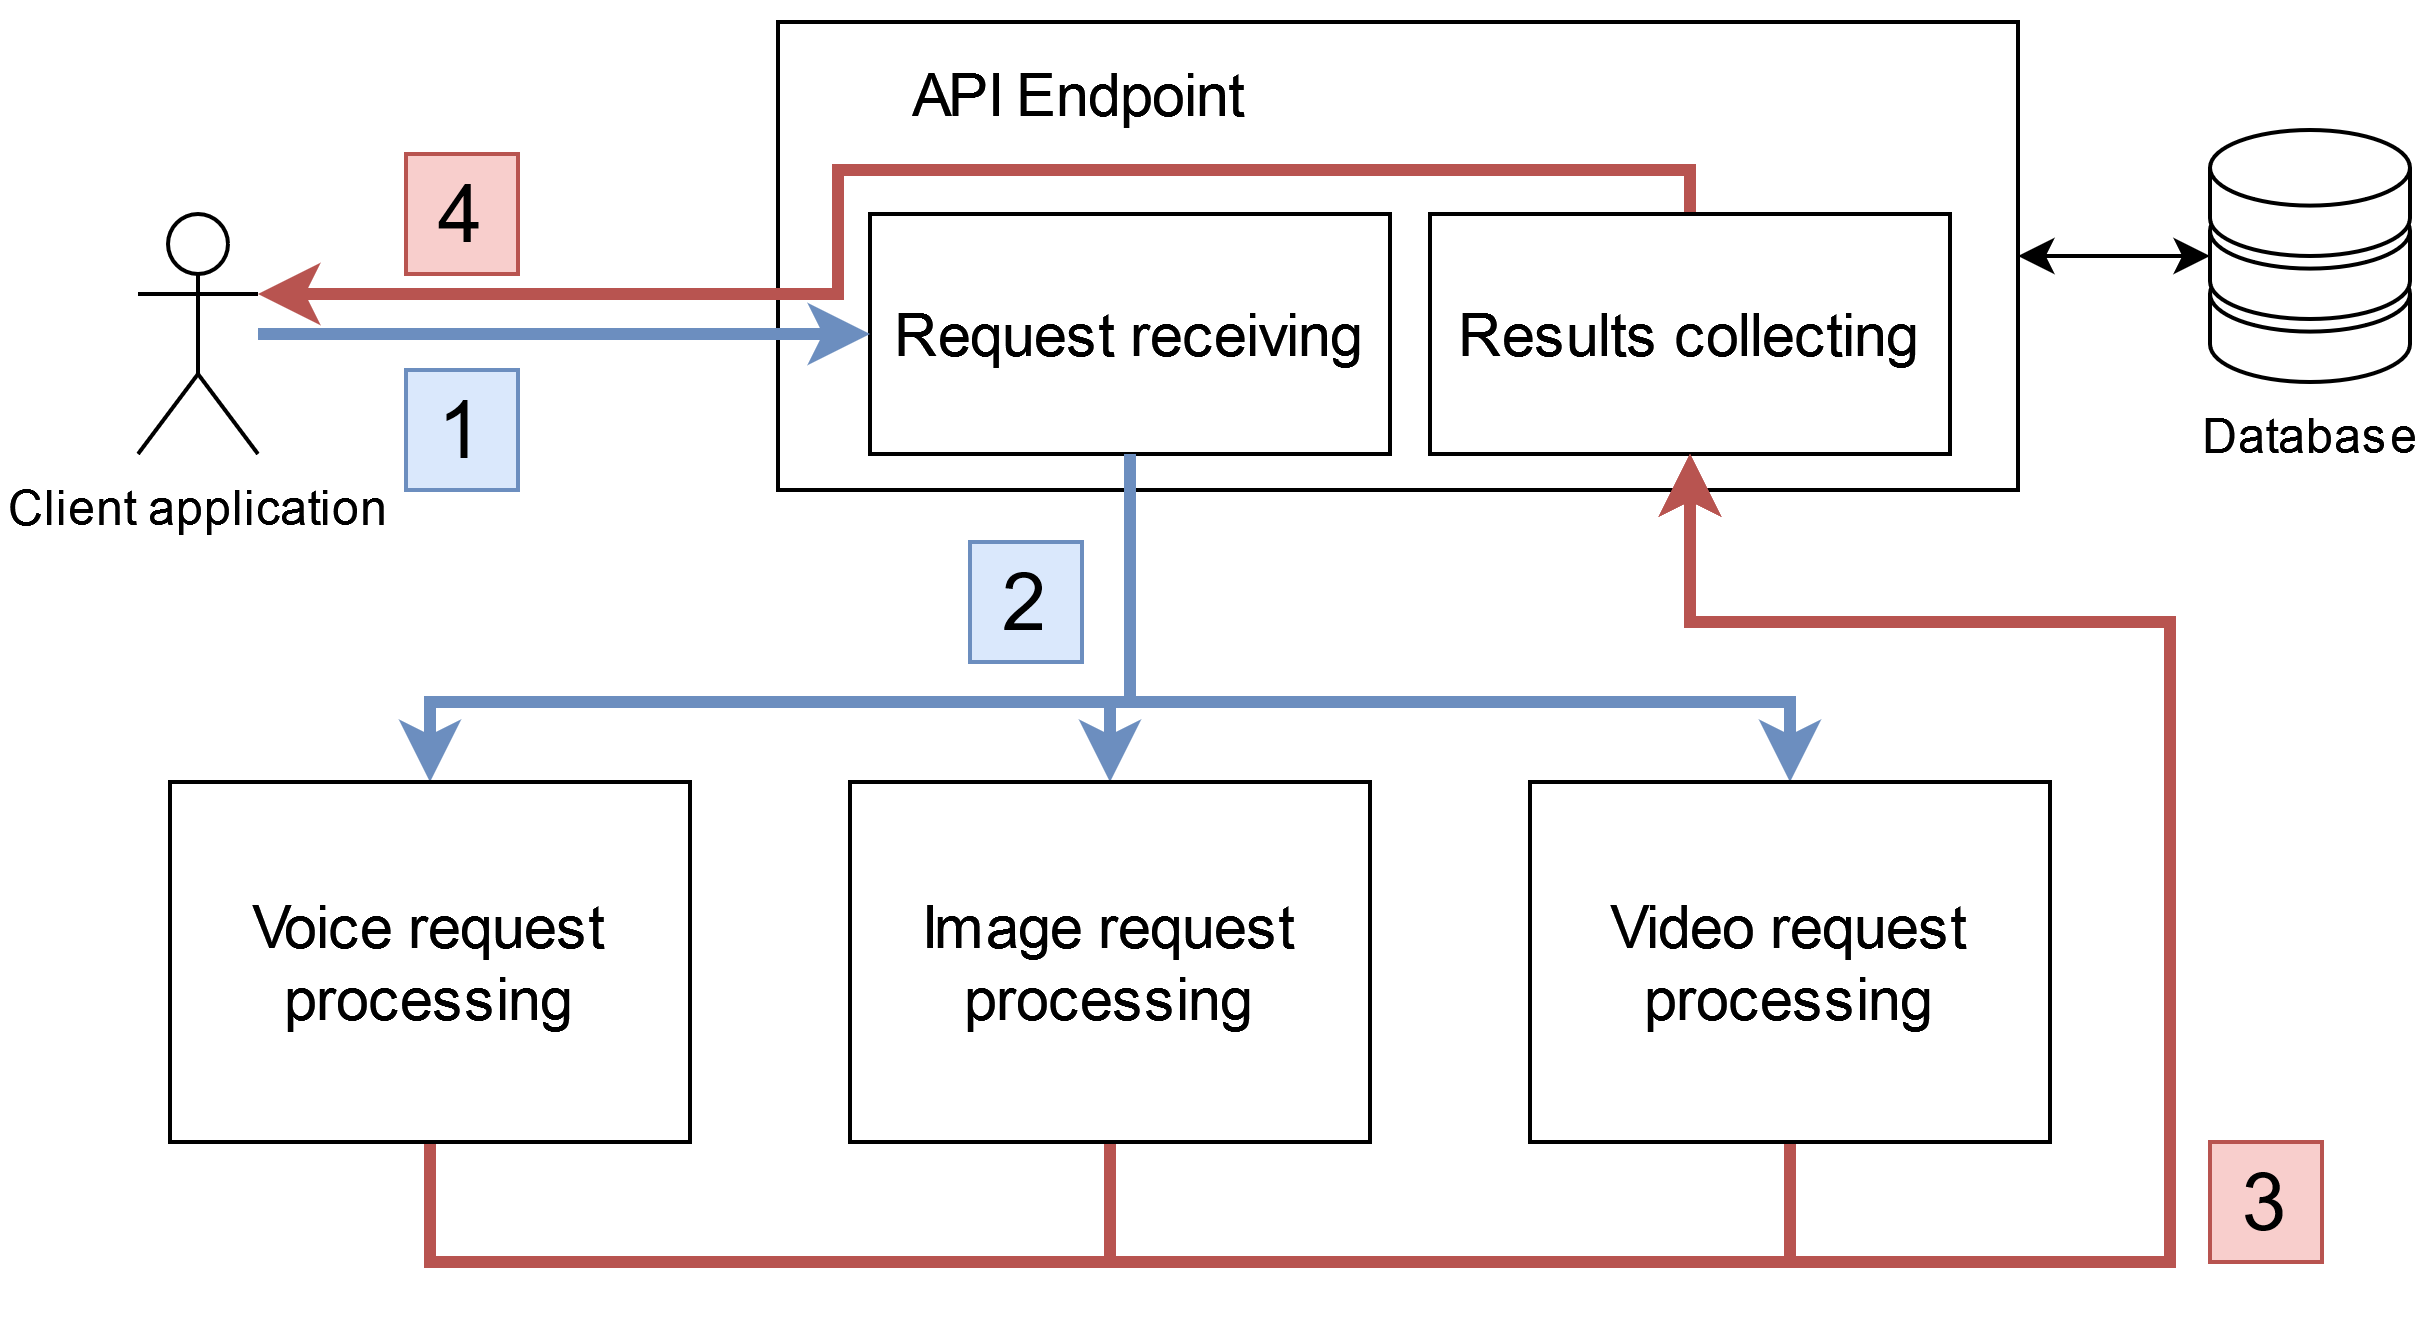

The diagram above was exported from draw.io. Its source (the exported page's mxGraphModel, read from the mxfile embedded in the PNG):
<mxGraphModel dx="1050" dy="558" grid="1" gridSize="10" guides="1" tooltips="1" connect="1" arrows="1" fold="1" page="1" pageScale="1" pageWidth="827" pageHeight="1169" math="0" shadow="0">
  <root>
    <mxCell id="0" />
    <mxCell id="1" parent="0" />
    <mxCell id="2" style="edgeStyle=orthogonalEdgeStyle;rounded=0;orthogonalLoop=1;jettySize=auto;html=1;exitX=1;exitY=0.5;exitDx=0;exitDy=0;entryX=0;entryY=0.5;entryDx=0;entryDy=0;entryPerimeter=0;startArrow=classic;startFill=1;" edge="1" source="3" target="23" parent="1">
      <mxGeometry relative="1" as="geometry" />
    </mxCell>
    <mxCell id="3" value="" style="rounded=0;whiteSpace=wrap;html=1;" vertex="1" parent="1">
      <mxGeometry x="292" y="30" width="310" height="117" as="geometry" />
    </mxCell>
    <mxCell id="4" style="edgeStyle=orthogonalEdgeStyle;rounded=0;orthogonalLoop=1;jettySize=auto;html=1;exitX=0.5;exitY=1;exitDx=0;exitDy=0;entryX=0.5;entryY=0;entryDx=0;entryDy=0;strokeWidth=3;fontSize=15;fillColor=#dae8fc;strokeColor=#6c8ebf;" edge="1" source="6" target="20" parent="1">
      <mxGeometry relative="1" as="geometry">
        <Array as="points">
          <mxPoint x="380" y="200" />
          <mxPoint x="375" y="200" />
        </Array>
      </mxGeometry>
    </mxCell>
    <mxCell id="5" style="edgeStyle=orthogonalEdgeStyle;rounded=0;orthogonalLoop=1;jettySize=auto;html=1;exitX=0.5;exitY=1;exitDx=0;exitDy=0;strokeWidth=3;fontSize=15;fillColor=#dae8fc;strokeColor=#6c8ebf;" edge="1" source="6" target="21" parent="1">
      <mxGeometry relative="1" as="geometry">
        <Array as="points">
          <mxPoint x="380" y="200" />
          <mxPoint x="545" y="200" />
        </Array>
      </mxGeometry>
    </mxCell>
    <mxCell id="6" value="&lt;div style=&quot;font-size: 15px;&quot;&gt;&lt;font style=&quot;font-size: 15px;&quot;&gt;Request receiving&lt;br&gt;&lt;/font&gt;&lt;/div&gt;" style="rounded=0;whiteSpace=wrap;html=1;" vertex="1" parent="1">
      <mxGeometry x="315" y="78" width="130" height="60" as="geometry" />
    </mxCell>
    <mxCell id="7" style="edgeStyle=orthogonalEdgeStyle;rounded=0;orthogonalLoop=1;jettySize=auto;html=1;exitX=0.5;exitY=0;exitDx=0;exitDy=0;entryX=1;entryY=0.3333333333333333;entryDx=0;entryDy=0;entryPerimeter=0;strokeWidth=3;fontSize=15;fillColor=#f8cecc;strokeColor=#b85450;" edge="1" source="8" target="10" parent="1">
      <mxGeometry relative="1" as="geometry">
        <Array as="points">
          <mxPoint x="517" y="67" />
          <mxPoint x="307" y="67" />
          <mxPoint x="307" y="100" />
        </Array>
      </mxGeometry>
    </mxCell>
    <mxCell id="8" value="&lt;font style=&quot;font-size: 15px;&quot;&gt;Results collecting&lt;/font&gt;" style="rounded=0;whiteSpace=wrap;html=1;" vertex="1" parent="1">
      <mxGeometry x="455" y="78" width="130" height="60" as="geometry" />
    </mxCell>
    <mxCell id="9" style="edgeStyle=orthogonalEdgeStyle;rounded=0;orthogonalLoop=1;jettySize=auto;html=1;entryX=0;entryY=0.5;entryDx=0;entryDy=0;strokeWidth=3;fillColor=#dae8fc;strokeColor=#6c8ebf;" edge="1" source="10" target="6" parent="1">
      <mxGeometry relative="1" as="geometry" />
    </mxCell>
    <mxCell id="10" value="&lt;div&gt;Client application&lt;/div&gt;" style="shape=umlActor;verticalLabelPosition=bottom;verticalAlign=top;html=1;outlineConnect=0;" vertex="1" parent="1">
      <mxGeometry x="132" y="78" width="30" height="60" as="geometry" />
    </mxCell>
    <mxCell id="11" style="edgeStyle=orthogonalEdgeStyle;rounded=0;orthogonalLoop=1;jettySize=auto;html=1;exitX=0.5;exitY=1;exitDx=0;exitDy=0;strokeWidth=3;fontSize=15;fillColor=#f8cecc;strokeColor=#b85450;" edge="1" source="21" target="8" parent="1">
      <mxGeometry relative="1" as="geometry">
        <Array as="points">
          <mxPoint x="545" y="340" />
          <mxPoint x="640" y="340" />
          <mxPoint x="640" y="180" />
          <mxPoint x="520" y="180" />
        </Array>
        <mxPoint x="557" y="464" as="sourcePoint" />
      </mxGeometry>
    </mxCell>
    <mxCell id="12" style="edgeStyle=orthogonalEdgeStyle;rounded=0;orthogonalLoop=1;jettySize=auto;html=1;exitX=0.5;exitY=1;exitDx=0;exitDy=0;fontSize=15;fillColor=#dae8fc;strokeColor=#6c8ebf;strokeWidth=3;" edge="1" source="6" target="18" parent="1">
      <mxGeometry relative="1" as="geometry">
        <mxPoint x="277" y="213" as="targetPoint" />
        <Array as="points">
          <mxPoint x="380" y="200" />
          <mxPoint x="205" y="200" />
        </Array>
      </mxGeometry>
    </mxCell>
    <mxCell id="13" value="API Endpoint" style="text;html=1;strokeColor=none;fillColor=none;align=center;verticalAlign=middle;whiteSpace=wrap;rounded=0;fontSize=15;" vertex="1" parent="1">
      <mxGeometry x="315" y="33" width="105" height="30" as="geometry" />
    </mxCell>
    <mxCell id="14" value="&lt;div&gt;1&lt;/div&gt;" style="text;html=1;strokeColor=#6c8ebf;fillColor=#dae8fc;align=center;verticalAlign=middle;whiteSpace=wrap;rounded=0;fontSize=20;" vertex="1" parent="1">
      <mxGeometry x="199" y="117" width="28" height="30" as="geometry" />
    </mxCell>
    <mxCell id="15" value="&lt;div&gt;2&lt;/div&gt;" style="text;html=1;strokeColor=#6c8ebf;fillColor=#dae8fc;align=center;verticalAlign=middle;whiteSpace=wrap;rounded=0;fontSize=20;" vertex="1" parent="1">
      <mxGeometry x="340" y="160" width="28" height="30" as="geometry" />
    </mxCell>
    <mxCell id="16" value="4" style="text;html=1;strokeColor=#b85450;fillColor=#f8cecc;align=center;verticalAlign=middle;whiteSpace=wrap;rounded=0;fontSize=20;" vertex="1" parent="1">
      <mxGeometry x="199" y="63" width="28" height="30" as="geometry" />
    </mxCell>
    <mxCell id="17" style="edgeStyle=orthogonalEdgeStyle;rounded=0;orthogonalLoop=1;jettySize=auto;html=1;exitX=0.5;exitY=1;exitDx=0;exitDy=0;entryX=0.5;entryY=1;entryDx=0;entryDy=0;fontSize=15;fillColor=#f8cecc;strokeColor=#b85450;strokeWidth=3;" edge="1" source="18" target="8" parent="1">
      <mxGeometry relative="1" as="geometry">
        <Array as="points">
          <mxPoint x="205" y="340" />
          <mxPoint x="640" y="340" />
          <mxPoint x="640" y="180" />
          <mxPoint x="520" y="180" />
        </Array>
      </mxGeometry>
    </mxCell>
    <mxCell id="18" value="Voice request processing" style="rounded=0;whiteSpace=wrap;html=1;fontSize=15;" vertex="1" parent="1">
      <mxGeometry x="140" y="220" width="130" height="90" as="geometry" />
    </mxCell>
    <mxCell id="19" style="edgeStyle=orthogonalEdgeStyle;rounded=0;orthogonalLoop=1;jettySize=auto;html=1;exitX=0.5;exitY=1;exitDx=0;exitDy=0;entryX=0.5;entryY=1;entryDx=0;entryDy=0;strokeWidth=3;fontSize=15;fillColor=#f8cecc;strokeColor=#b85450;" edge="1" source="20" target="8" parent="1">
      <mxGeometry relative="1" as="geometry">
        <Array as="points">
          <mxPoint x="375" y="340" />
          <mxPoint x="640" y="340" />
          <mxPoint x="640" y="180" />
          <mxPoint x="520" y="180" />
        </Array>
      </mxGeometry>
    </mxCell>
    <mxCell id="20" value="Image request processing" style="rounded=0;whiteSpace=wrap;html=1;fontSize=15;" vertex="1" parent="1">
      <mxGeometry x="310" y="220" width="130" height="90" as="geometry" />
    </mxCell>
    <mxCell id="21" value="Video request processing" style="rounded=0;whiteSpace=wrap;html=1;fontSize=15;" vertex="1" parent="1">
      <mxGeometry x="480" y="220" width="130" height="90" as="geometry" />
    </mxCell>
    <mxCell id="22" value="3" style="text;html=1;strokeColor=#b85450;fillColor=#f8cecc;align=center;verticalAlign=middle;whiteSpace=wrap;rounded=0;fontSize=20;" vertex="1" parent="1">
      <mxGeometry x="650" y="310" width="28" height="30" as="geometry" />
    </mxCell>
    <mxCell id="23" value="&lt;font color=&quot;#000000&quot;&gt;Database&lt;/font&gt;" style="fontColor=#0066CC;verticalAlign=top;verticalLabelPosition=bottom;labelPosition=center;align=center;html=1;outlineConnect=0;fillColor=#FFFFFF;strokeColor=#000000;gradientColor=none;gradientDirection=north;strokeWidth=2;shape=mxgraph.networks.storage;" vertex="1" parent="1">
      <mxGeometry x="650" y="57" width="50" height="63" as="geometry" />
    </mxCell>
  </root>
</mxGraphModel>